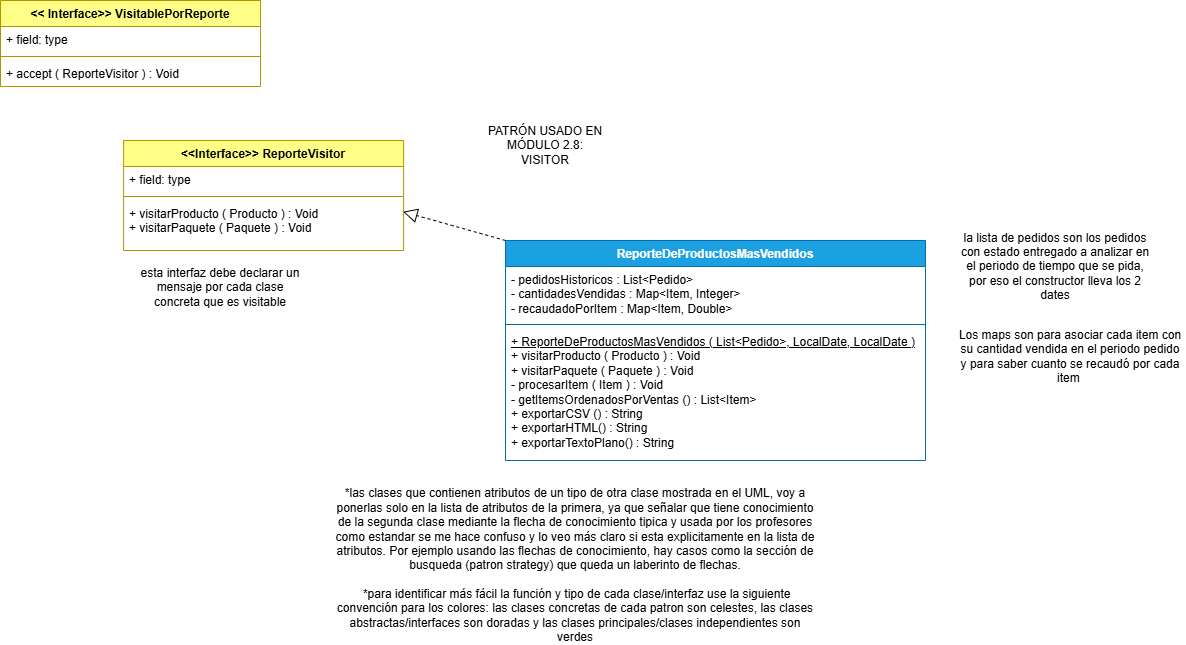

The diagram above was exported from draw.io. Its source (the exported page's mxGraphModel, read from the mxfile embedded in the PNG):
<mxGraphModel dx="1326" dy="583" grid="1" gridSize="10" guides="1" tooltips="1" connect="1" arrows="1" fold="1" page="1" pageScale="1" pageWidth="850" pageHeight="1100" math="0" shadow="0">
  <root>
    <mxCell id="0" />
    <mxCell id="1" parent="0" />
    <mxCell id="zQOurOabS7MzoaKKq-vn-1" parent="1" style="swimlane;fontStyle=1;align=center;verticalAlign=top;childLayout=stackLayout;horizontal=1;startSize=26;horizontalStack=0;resizeParent=1;resizeParentMax=0;resizeLast=0;collapsible=1;marginBottom=0;whiteSpace=wrap;html=1;fillColor=light-dark(#FFFF88,#A0A000);fontColor=#000000;strokeColor=light-dark(#B09500,#A3A300);" value="&amp;lt;&amp;lt;Interface&amp;gt;&amp;gt; ReporteVisitor" vertex="1">
      <mxGeometry height="110" width="280" x="353.11" y="390" as="geometry" />
    </mxCell>
    <mxCell id="zQOurOabS7MzoaKKq-vn-2" parent="zQOurOabS7MzoaKKq-vn-1" style="text;strokeColor=none;fillColor=none;align=left;verticalAlign=top;spacingLeft=4;spacingRight=4;overflow=hidden;rotatable=0;points=[[0,0.5],[1,0.5]];portConstraint=eastwest;whiteSpace=wrap;html=1;" value="+ field: type" vertex="1">
      <mxGeometry height="26" width="280" y="26" as="geometry" />
    </mxCell>
    <mxCell id="zQOurOabS7MzoaKKq-vn-3" parent="zQOurOabS7MzoaKKq-vn-1" style="line;strokeWidth=1;fillColor=none;align=left;verticalAlign=middle;spacingTop=-1;spacingLeft=3;spacingRight=3;rotatable=0;labelPosition=right;points=[];portConstraint=eastwest;strokeColor=inherit;" value="" vertex="1">
      <mxGeometry height="8" width="280" y="52" as="geometry" />
    </mxCell>
    <mxCell id="zQOurOabS7MzoaKKq-vn-4" parent="zQOurOabS7MzoaKKq-vn-1" style="text;strokeColor=none;fillColor=none;align=left;verticalAlign=top;spacingLeft=4;spacingRight=4;overflow=hidden;rotatable=0;points=[[0,0.5],[1,0.5]];portConstraint=eastwest;whiteSpace=wrap;html=1;" value="+ visitarProducto ( Producto ) : Void&lt;div&gt;+ visitarPaquete ( Paquete ) : Void&lt;/div&gt;" vertex="1">
      <mxGeometry height="50" width="280" y="60" as="geometry" />
    </mxCell>
    <mxCell id="zQOurOabS7MzoaKKq-vn-5" parent="1" style="swimlane;fontStyle=1;align=center;verticalAlign=top;childLayout=stackLayout;horizontal=1;startSize=26;horizontalStack=0;resizeParent=1;resizeParentMax=0;resizeLast=0;collapsible=1;marginBottom=0;whiteSpace=wrap;html=1;fillColor=light-dark(#1BA1E2,#00FFFF);fontColor=#ffffff;strokeColor=light-dark(#006EAF,#00FFFF);" value="ReporteDeProductosMasVendidos" vertex="1">
      <mxGeometry height="220" width="420" x="735.0000000000001" y="490" as="geometry" />
    </mxCell>
    <mxCell id="zQOurOabS7MzoaKKq-vn-6" parent="zQOurOabS7MzoaKKq-vn-5" style="text;strokeColor=none;fillColor=none;align=left;verticalAlign=top;spacingLeft=4;spacingRight=4;overflow=hidden;rotatable=0;points=[[0,0.5],[1,0.5]];portConstraint=eastwest;whiteSpace=wrap;html=1;" value="- pedidosHistoricos : List&amp;lt;Pedido&amp;gt;&lt;div&gt;- cantidadesVendidas : Map&amp;lt;Item, Integer&amp;gt;&lt;/div&gt;&lt;div&gt;- recaudadoPorItem : Map&amp;lt;Item, Double&amp;gt;&lt;/div&gt;" vertex="1">
      <mxGeometry height="54" width="420" y="26" as="geometry" />
    </mxCell>
    <mxCell id="zQOurOabS7MzoaKKq-vn-7" parent="zQOurOabS7MzoaKKq-vn-5" style="line;strokeWidth=1;fillColor=none;align=left;verticalAlign=middle;spacingTop=-1;spacingLeft=3;spacingRight=3;rotatable=0;labelPosition=right;points=[];portConstraint=eastwest;strokeColor=inherit;" value="" vertex="1">
      <mxGeometry height="8" width="420" y="80" as="geometry" />
    </mxCell>
    <mxCell id="zQOurOabS7MzoaKKq-vn-8" parent="zQOurOabS7MzoaKKq-vn-5" style="text;strokeColor=none;fillColor=none;align=left;verticalAlign=top;spacingLeft=4;spacingRight=4;overflow=hidden;rotatable=0;points=[[0,0.5],[1,0.5]];portConstraint=eastwest;whiteSpace=wrap;html=1;" value="&lt;u&gt;+ ReporteDeProductosMasVendidos ( List&amp;lt;Pedido&amp;gt;, LocalDate, LocalDate )&lt;/u&gt;&lt;div&gt;+ visitarProducto ( Producto ) : Void&lt;/div&gt;&lt;div&gt;+ visitarPaquete ( Paquete ) : Void&lt;/div&gt;&lt;div&gt;- procesarItem ( Item ) : Void&lt;/div&gt;&lt;div&gt;- getItemsOrdenadosPorVentas () : List&amp;lt;Item&amp;gt;&lt;/div&gt;&lt;div&gt;+ exportarCSV () : String&lt;/div&gt;&lt;div&gt;+ exportarHTML() : String&lt;/div&gt;&lt;div&gt;+ exportarTextoPlano() : String&lt;/div&gt;" vertex="1">
      <mxGeometry height="132" width="420" y="88" as="geometry" />
    </mxCell>
    <mxCell id="zQOurOabS7MzoaKKq-vn-9" edge="1" parent="1" source="zQOurOabS7MzoaKKq-vn-5" style="endArrow=block;dashed=1;endFill=0;endSize=12;html=1;rounded=0;entryX=0.998;entryY=0.224;entryDx=0;entryDy=0;entryPerimeter=0;exitX=0;exitY=0;exitDx=0;exitDy=0;" target="zQOurOabS7MzoaKKq-vn-4" value="">
      <mxGeometry relative="1" width="160" as="geometry">
        <mxPoint x="520.0000000000001" y="392" as="sourcePoint" />
        <mxPoint x="680.0000000000001" y="392" as="targetPoint" />
      </mxGeometry>
    </mxCell>
    <mxCell id="zQOurOabS7MzoaKKq-vn-10" parent="1" style="swimlane;fontStyle=1;align=center;verticalAlign=top;childLayout=stackLayout;horizontal=1;startSize=26;horizontalStack=0;resizeParent=1;resizeParentMax=0;resizeLast=0;collapsible=1;marginBottom=0;whiteSpace=wrap;html=1;fillColor=light-dark(#FFFF88,#A0A000);fontColor=#000000;strokeColor=light-dark(#B09500,#A3A300);" value="&amp;lt;&amp;lt; Interface&amp;gt;&amp;gt; VisitablePorReporte" vertex="1">
      <mxGeometry height="86" width="260" x="230" y="250" as="geometry" />
    </mxCell>
    <mxCell id="zQOurOabS7MzoaKKq-vn-11" parent="zQOurOabS7MzoaKKq-vn-10" style="text;strokeColor=none;fillColor=none;align=left;verticalAlign=top;spacingLeft=4;spacingRight=4;overflow=hidden;rotatable=0;points=[[0,0.5],[1,0.5]];portConstraint=eastwest;whiteSpace=wrap;html=1;" value="+ field: type" vertex="1">
      <mxGeometry height="26" width="260" y="26" as="geometry" />
    </mxCell>
    <mxCell id="zQOurOabS7MzoaKKq-vn-12" parent="zQOurOabS7MzoaKKq-vn-10" style="line;strokeWidth=1;fillColor=none;align=left;verticalAlign=middle;spacingTop=-1;spacingLeft=3;spacingRight=3;rotatable=0;labelPosition=right;points=[];portConstraint=eastwest;strokeColor=inherit;" value="" vertex="1">
      <mxGeometry height="8" width="260" y="52" as="geometry" />
    </mxCell>
    <mxCell id="zQOurOabS7MzoaKKq-vn-13" parent="zQOurOabS7MzoaKKq-vn-10" style="text;strokeColor=none;fillColor=none;align=left;verticalAlign=top;spacingLeft=4;spacingRight=4;overflow=hidden;rotatable=0;points=[[0,0.5],[1,0.5]];portConstraint=eastwest;whiteSpace=wrap;html=1;" value="+ accept ( ReporteVisitor ) : Void" vertex="1">
      <mxGeometry height="26" width="260" y="60" as="geometry" />
    </mxCell>
    <mxCell id="zQOurOabS7MzoaKKq-vn-14" parent="1" style="text;html=1;whiteSpace=wrap;strokeColor=none;fillColor=none;align=center;verticalAlign=middle;rounded=0;" value="esta interfaz debe declarar un mensaje por cada clase concreta que es visitable" vertex="1">
      <mxGeometry height="30" width="170" x="365.0000000000001" y="522" as="geometry" />
    </mxCell>
    <mxCell id="zQOurOabS7MzoaKKq-vn-15" parent="1" style="text;html=1;whiteSpace=wrap;strokeColor=none;fillColor=none;align=center;verticalAlign=middle;rounded=0;" value="la lista de pedidos son los pedidos con estado entregado a analizar en el periodo de tiempo que se pida, por eso el constructor lleva los 2 dates" vertex="1">
      <mxGeometry height="30" width="200" x="1185" y="501" as="geometry" />
    </mxCell>
    <mxCell id="zQOurOabS7MzoaKKq-vn-16" parent="1" style="text;html=1;whiteSpace=wrap;strokeColor=none;fillColor=none;align=center;verticalAlign=middle;rounded=0;" value="Los maps son para asociar cada item con su cantidad vendida en el periodo pedido y para saber cuanto se recaudó por cada item&amp;nbsp;" vertex="1">
      <mxGeometry height="30" width="230" x="1185" y="591" as="geometry" />
    </mxCell>
    <mxCell id="zQOurOabS7MzoaKKq-vn-17" parent="1" style="text;html=1;whiteSpace=wrap;strokeColor=none;fillColor=none;align=center;verticalAlign=middle;rounded=0;" value="PATRÓN USADO EN MÓDULO 2.8: VISITOR" vertex="1">
      <mxGeometry height="30" width="120" x="715.0013406372069" y="380.00185119628895" as="geometry" />
    </mxCell>
    <mxCell id="zQOurOabS7MzoaKKq-vn-18" parent="1" style="text;html=1;whiteSpace=wrap;strokeColor=none;fillColor=none;align=center;verticalAlign=middle;rounded=0;" value="*las clases que contienen atributos de un tipo de otra clase mostrada en el UML, voy a ponerlas solo en la lista de atributos de la primera, ya que señalar que tiene conocimiento de la segunda clase mediante la flecha de conocimiento tipica y usada por los profesores como estandar se me hace confuso y lo veo más claro si esta explicitamente en la lista de atributos. Por ejemplo usando las flechas de conocimiento, hay casos como la sección de busqueda (patron strategy) que queda un laberinto de flechas.&lt;div&gt;&lt;br&gt;&lt;/div&gt;&lt;div&gt;&amp;nbsp;&lt;span style=&quot;background-color: transparent; color: light-dark(rgb(0, 0, 0), rgb(255, 255, 255));&quot;&gt;*para identificar más fácil la función y tipo de cada clase/interfaz use la siguiente convención para los colores: las clases concretas de cada patron son celestes, las clases abstractas/interfaces son doradas y las clases principales/clases independientes son verdes&lt;/span&gt;&lt;/div&gt;" vertex="1">
      <mxGeometry height="30" width="490" x="560" y="800" as="geometry" />
    </mxCell>
  </root>
</mxGraphModel>